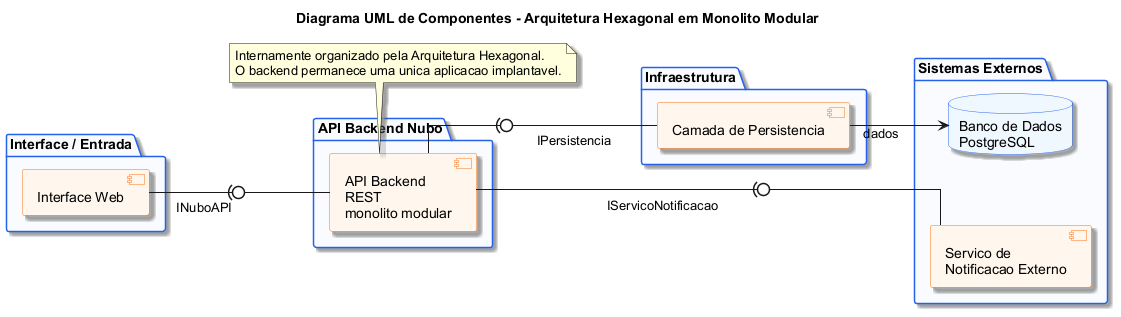

The diagram above was rendered by PlantUML. Its source (embedded in the PNG):
@startuml
' Fonte do projeto: README.md; docs/documentacao-projeto.md
' Fonte conceitual: tools/Projeto PlantUML API/plantuml_code/component_diagram.puml
title Diagrama UML de Componentes - Arquitetura Hexagonal em Monolito Modular
left to right direction
skinparam backgroundColor #FFFFFF
skinparam componentStyle uml2
skinparam linetype ortho
skinparam nodesep 70
skinparam ranksep 80
skinparam shadowing true
skinparam defaultFontName Arial
skinparam package {
  BorderColor #2563EB
  BackgroundColor #F8FBFF
}
skinparam component {
  BorderColor #F97316
  BackgroundColor #FFF7ED
}
skinparam database {
  BorderColor #2563EB
  BackgroundColor #EFF6FF
}

package "Interface / Entrada" {
  component "Interface Web" as web
}

package "API Backend Nubo" {
  component "API Backend\nREST\nmonolito modular" as backend
}

package "Infraestrutura" {
  component "Camada de Persistencia" as persistencia
}

package "Sistemas Externos" {
  database "Banco de Dados\nPostgreSQL" as db
  component "Servico de\nNotificacao Externo" as notificacaoExterna
}

web -(0- backend : INuboAPI
backend -(0- persistencia : IPersistencia
backend -(0- notificacaoExterna : IServicoNotificacao
persistencia --> db : dados

note bottom of backend
  Internamente organizado pela Arquitetura Hexagonal.
  O backend permanece uma unica aplicacao implantavel.
end note

@enduml